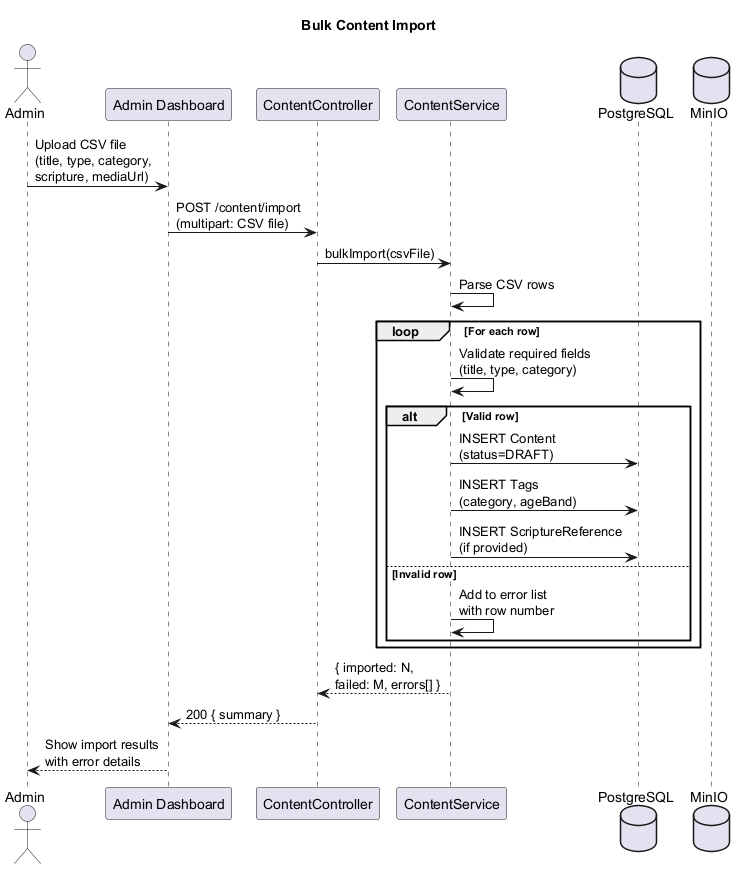

The diagram above was rendered by PlantUML. Its source (embedded in the PNG):
@startuml seq-bulk-import
title Bulk Content Import

actor Admin as A
participant "Admin Dashboard" as UI
participant "ContentController" as Ctrl
participant "ContentService" as Svc
database "PostgreSQL" as DB
database "MinIO" as S3

A -> UI : Upload CSV file\n(title, type, category,\nscripture, mediaUrl)
UI -> Ctrl : POST /content/import\n(multipart: CSV file)

Ctrl -> Svc : bulkImport(csvFile)
Svc -> Svc : Parse CSV rows

loop For each row
    Svc -> Svc : Validate required fields\n(title, type, category)
    alt Valid row
        Svc -> DB : INSERT Content\n(status=DRAFT)
        Svc -> DB : INSERT Tags\n(category, ageBand)
        Svc -> DB : INSERT ScriptureReference\n(if provided)
    else Invalid row
        Svc -> Svc : Add to error list\nwith row number
    end
end

Svc --> Ctrl : { imported: N,\nfailed: M, errors[] }
Ctrl --> UI : 200 { summary }
UI --> A : Show import results\nwith error details

@enduml